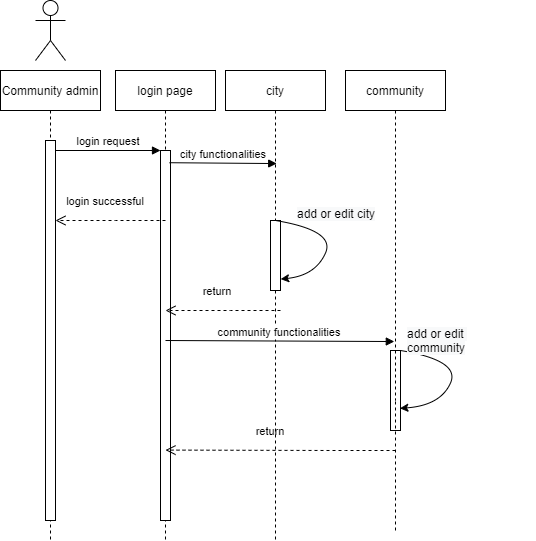

The diagram above was exported from draw.io. Its source (the exported page's mxGraphModel, read from the mxfile embedded in the PNG):
<mxGraphModel dx="1038" dy="571" grid="1" gridSize="10" guides="1" tooltips="1" connect="1" arrows="1" fold="1" page="1" pageScale="1" pageWidth="850" pageHeight="1100" math="0" shadow="0">
  <root>
    <mxCell id="0" />
    <mxCell id="1" parent="0" />
    <mxCell id="3nuBFxr9cyL0pnOWT2aG-1" value="Community admin" style="shape=umlLifeline;perimeter=lifelinePerimeter;container=1;collapsible=0;recursiveResize=0;rounded=0;shadow=0;strokeWidth=1;" parent="1" vertex="1">
      <mxGeometry x="45" y="110" width="100" height="470" as="geometry" />
    </mxCell>
    <mxCell id="3nuBFxr9cyL0pnOWT2aG-2" value="" style="points=[];perimeter=orthogonalPerimeter;rounded=0;shadow=0;strokeWidth=1;" parent="3nuBFxr9cyL0pnOWT2aG-1" vertex="1">
      <mxGeometry x="45" y="70" width="10" height="380" as="geometry" />
    </mxCell>
    <mxCell id="3nuBFxr9cyL0pnOWT2aG-5" value="login page" style="shape=umlLifeline;perimeter=lifelinePerimeter;container=1;collapsible=0;recursiveResize=0;rounded=0;shadow=0;strokeWidth=1;" parent="1" vertex="1">
      <mxGeometry x="160" y="110" width="100" height="470" as="geometry" />
    </mxCell>
    <mxCell id="3nuBFxr9cyL0pnOWT2aG-6" value="" style="points=[];perimeter=orthogonalPerimeter;rounded=0;shadow=0;strokeWidth=1;" parent="3nuBFxr9cyL0pnOWT2aG-5" vertex="1">
      <mxGeometry x="45" y="80" width="10" height="370" as="geometry" />
    </mxCell>
    <mxCell id="XoUzdg9sXMzZt32Y8cUU-35" value="return" style="verticalAlign=bottom;endArrow=open;dashed=1;endSize=8;shadow=0;strokeWidth=1;entryX=0.5;entryY=0.417;entryDx=0;entryDy=0;entryPerimeter=0;" edge="1" parent="3nuBFxr9cyL0pnOWT2aG-5">
      <mxGeometry x="0.0909" y="-10" relative="1" as="geometry">
        <mxPoint x="50" y="379.59000000000015" as="targetPoint" />
        <mxPoint x="280" y="380" as="sourcePoint" />
        <Array as="points">
          <mxPoint x="220" y="380" />
        </Array>
        <mxPoint as="offset" />
      </mxGeometry>
    </mxCell>
    <mxCell id="3nuBFxr9cyL0pnOWT2aG-7" value="login successful" style="verticalAlign=bottom;endArrow=open;dashed=1;endSize=8;shadow=0;strokeWidth=1;" parent="1" target="3nuBFxr9cyL0pnOWT2aG-2" edge="1">
      <mxGeometry x="0.0909" y="-10" relative="1" as="geometry">
        <mxPoint x="100" y="230" as="targetPoint" />
        <mxPoint x="210" y="260" as="sourcePoint" />
        <Array as="points">
          <mxPoint x="150" y="260" />
        </Array>
        <mxPoint as="offset" />
      </mxGeometry>
    </mxCell>
    <mxCell id="3nuBFxr9cyL0pnOWT2aG-8" value="login request" style="verticalAlign=bottom;endArrow=block;entryX=0;entryY=0;shadow=0;strokeWidth=1;" parent="1" source="3nuBFxr9cyL0pnOWT2aG-2" target="3nuBFxr9cyL0pnOWT2aG-6" edge="1">
      <mxGeometry relative="1" as="geometry">
        <mxPoint x="200" y="190" as="sourcePoint" />
      </mxGeometry>
    </mxCell>
    <mxCell id="XoUzdg9sXMzZt32Y8cUU-1" value="" style="shape=umlActor;verticalLabelPosition=bottom;verticalAlign=top;html=1;outlineConnect=0;" vertex="1" parent="1">
      <mxGeometry x="80" y="40" width="30" height="60" as="geometry" />
    </mxCell>
    <mxCell id="XoUzdg9sXMzZt32Y8cUU-3" value="city" style="shape=umlLifeline;perimeter=lifelinePerimeter;container=1;collapsible=0;recursiveResize=0;rounded=0;shadow=0;strokeWidth=1;" vertex="1" parent="1">
      <mxGeometry x="270" y="110" width="100" height="470" as="geometry" />
    </mxCell>
    <mxCell id="XoUzdg9sXMzZt32Y8cUU-4" value="" style="points=[];perimeter=orthogonalPerimeter;rounded=0;shadow=0;strokeWidth=1;" vertex="1" parent="XoUzdg9sXMzZt32Y8cUU-3">
      <mxGeometry x="45" y="150" width="10" height="70" as="geometry" />
    </mxCell>
    <mxCell id="XoUzdg9sXMzZt32Y8cUU-6" value="" style="points=[];perimeter=orthogonalPerimeter;rounded=0;shadow=0;strokeWidth=1;" vertex="1" parent="XoUzdg9sXMzZt32Y8cUU-3">
      <mxGeometry x="165" y="280" width="10" height="80" as="geometry" />
    </mxCell>
    <mxCell id="XoUzdg9sXMzZt32Y8cUU-34" value="return" style="verticalAlign=bottom;endArrow=open;dashed=1;endSize=8;shadow=0;strokeWidth=1;" edge="1" parent="XoUzdg9sXMzZt32Y8cUU-3">
      <mxGeometry x="0.0909" y="-10" relative="1" as="geometry">
        <mxPoint x="-60" y="240" as="targetPoint" />
        <mxPoint x="55" y="240" as="sourcePoint" />
        <Array as="points">
          <mxPoint x="-5" y="240" />
        </Array>
        <mxPoint as="offset" />
      </mxGeometry>
    </mxCell>
    <mxCell id="XoUzdg9sXMzZt32Y8cUU-42" value="" style="curved=1;endArrow=classic;html=1;rounded=0;entryX=0.94;entryY=0.723;entryDx=0;entryDy=0;entryPerimeter=0;" edge="1" parent="XoUzdg9sXMzZt32Y8cUU-3" target="XoUzdg9sXMzZt32Y8cUU-6">
      <mxGeometry width="50" height="50" relative="1" as="geometry">
        <mxPoint x="175" y="280" as="sourcePoint" />
        <mxPoint x="180.20000000000005" y="338.59000000000003" as="targetPoint" />
        <Array as="points">
          <mxPoint x="235" y="290" />
          <mxPoint x="215" y="335" />
        </Array>
      </mxGeometry>
    </mxCell>
    <mxCell id="XoUzdg9sXMzZt32Y8cUU-8" value="&lt;span style=&quot;color: rgb(0, 0, 0); font-family: Helvetica; font-size: 12px; font-style: normal; font-variant-ligatures: normal; font-variant-caps: normal; font-weight: 400; letter-spacing: normal; orphans: 2; text-align: center; text-indent: 0px; text-transform: none; widows: 2; word-spacing: 0px; -webkit-text-stroke-width: 0px; background-color: rgb(248, 249, 250); text-decoration-thickness: initial; text-decoration-style: initial; text-decoration-color: initial; float: none; display: inline !important;&quot;&gt;add or edit&amp;nbsp;&lt;br&gt;community&lt;br&gt;&lt;/span&gt;" style="text;whiteSpace=wrap;html=1;" vertex="1" parent="1">
      <mxGeometry x="450" y="360" width="130" height="40" as="geometry" />
    </mxCell>
    <mxCell id="XoUzdg9sXMzZt32Y8cUU-13" value="&lt;span style=&quot;color: rgb(0, 0, 0); font-family: Helvetica; font-size: 12px; font-style: normal; font-variant-ligatures: normal; font-variant-caps: normal; font-weight: 400; letter-spacing: normal; orphans: 2; text-align: center; text-indent: 0px; text-transform: none; widows: 2; word-spacing: 0px; -webkit-text-stroke-width: 0px; background-color: rgb(248, 249, 250); text-decoration-thickness: initial; text-decoration-style: initial; text-decoration-color: initial; float: none; display: inline !important;&quot;&gt;add or edit city&lt;/span&gt;" style="text;whiteSpace=wrap;html=1;" vertex="1" parent="1">
      <mxGeometry x="340" y="240" width="110" height="40" as="geometry" />
    </mxCell>
    <mxCell id="XoUzdg9sXMzZt32Y8cUU-14" value="community" style="shape=umlLifeline;perimeter=lifelinePerimeter;container=1;collapsible=0;recursiveResize=0;rounded=0;shadow=0;strokeWidth=1;" vertex="1" parent="1">
      <mxGeometry x="390" y="110" width="100" height="330" as="geometry" />
    </mxCell>
    <mxCell id="XoUzdg9sXMzZt32Y8cUU-24" value="" style="endArrow=none;dashed=1;html=1;rounded=0;" edge="1" parent="1">
      <mxGeometry width="50" height="50" relative="1" as="geometry">
        <mxPoint x="440" y="570" as="sourcePoint" />
        <mxPoint x="440" y="440" as="targetPoint" />
      </mxGeometry>
    </mxCell>
    <mxCell id="XoUzdg9sXMzZt32Y8cUU-37" value="" style="curved=1;endArrow=classic;html=1;rounded=0;entryX=1.02;entryY=0.837;entryDx=0;entryDy=0;entryPerimeter=0;" edge="1" parent="1" target="XoUzdg9sXMzZt32Y8cUU-4">
      <mxGeometry width="50" height="50" relative="1" as="geometry">
        <mxPoint x="320" y="260" as="sourcePoint" />
        <mxPoint x="320" y="320" as="targetPoint" />
        <Array as="points">
          <mxPoint x="380" y="270" />
          <mxPoint x="360" y="315" />
        </Array>
      </mxGeometry>
    </mxCell>
    <mxCell id="XoUzdg9sXMzZt32Y8cUU-54" value="city functionalities" style="verticalAlign=bottom;endArrow=block;shadow=0;strokeWidth=1;exitX=0.9;exitY=0.033;exitDx=0;exitDy=0;exitPerimeter=0;entryX=0.512;entryY=0.198;entryDx=0;entryDy=0;entryPerimeter=0;" edge="1" parent="1" source="3nuBFxr9cyL0pnOWT2aG-6" target="XoUzdg9sXMzZt32Y8cUU-3">
      <mxGeometry relative="1" as="geometry">
        <mxPoint x="220" y="220" as="sourcePoint" />
        <mxPoint x="320" y="233" as="targetPoint" />
      </mxGeometry>
    </mxCell>
    <mxCell id="XoUzdg9sXMzZt32Y8cUU-36" value="community functionalities" style="verticalAlign=bottom;endArrow=block;entryX=0.488;entryY=0.488;shadow=0;strokeWidth=1;entryDx=0;entryDy=0;entryPerimeter=0;" edge="1" parent="1">
      <mxGeometry relative="1" as="geometry">
        <mxPoint x="210" y="380" as="sourcePoint" />
        <mxPoint x="438.79999999999995" y="381.03999999999996" as="targetPoint" />
      </mxGeometry>
    </mxCell>
  </root>
</mxGraphModel>